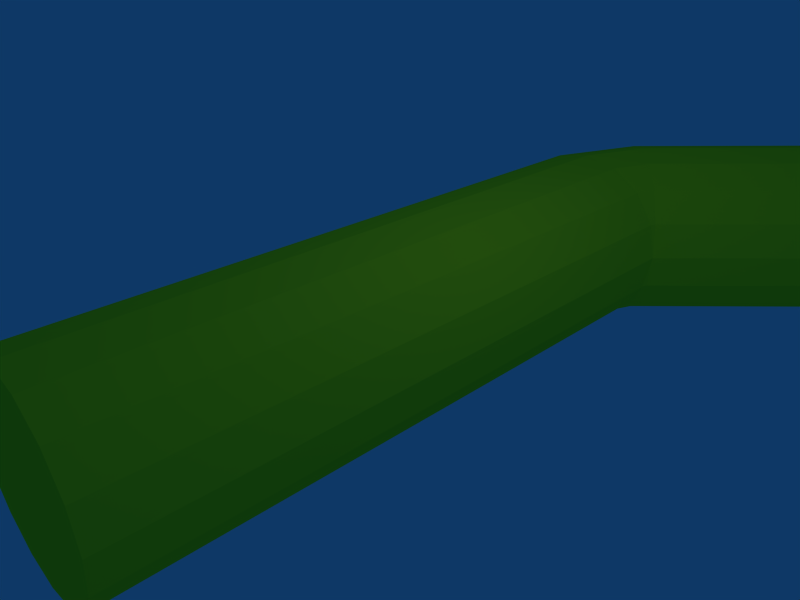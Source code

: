 # Source: pipe_1meter_ecke45.blend  (saved by Blender 2.49.2; exported with 4.5.12 LTS)
import bpy
from mathutils import Matrix  # noqa: F401  (used for matrix-valued properties, if any)

bpy.ops.wm.read_factory_settings(use_empty=True)
scene = bpy.context.scene
scene.name = 'Scene'

# ---- collections
col_collection_1 = bpy.data.collections.new('Collection 1'); scene.collection.children.link(col_collection_1)

# ---- materials (node trees are filled in below, after node groups)
mat_material_001 = bpy.data.materials.new('Material.001')
mat_material_001.alpha_threshold = 0.0
mat_material_001.diffuse_color = (1.0, 1.0, 0.1098, 1.0)
mat_material_001.roughness = 0.5
mat_material_001.line_color = (0.0, 0.0, 0.0, 1.0)

# ---- material node trees

# ---- world
world_world = bpy.data.worlds.new('World'); scene.world = world_world
world_world.color = (0.05656, 0.2208, 0.4)
world_world.use_sun_shadow = False
world_world.sun_shadow_jitter_overblur = 0.0
world_world.cycles.sampling_method = 'MANUAL'
world_world.cycles.sample_map_resolution = 256

# ---- cameras
cam_camera = bpy.data.cameras.new('Camera')
cam_camera.passepartout_alpha = 0.2
cam_camera.clip_end = 100.0
cam_camera.lens = 35.0
cam_camera.ortho_scale = 7.314
cam_camera.show_passepartout = False
cam_camera.show_safe_areas = True
cam_camera.dof.focus_distance = 0.0
cam_camera.dof.aperture_fstop = 128.0

# ---- lights
light_spot = bpy.data.lights.new('Spot', 'POINT')
light_spot.transmission_factor = 0.0
light_spot.cutoff_distance = 30.0
light_spot.energy = 100.0
light_spot.shadow_buffer_clip_start = 1.001
light_spot.shadow_soft_size = 1.0
light_spot.shadow_maximum_resolution = 0.006
light_spot.use_absolute_resolution = True
light_spot.cycles.use_multiple_importance_sampling = False

# ---- meshes
me_cylinder_002 = bpy.data.meshes.new('Cylinder.002')
me_cylinder_002.from_pydata([(1.061, 1.061, -5.0), (1.386, 0.574, -5.0), (1.5, -6.557e-08, -5.0), (1.386, -0.574, -5.0), (1.061, -1.061, -5.0), (0.574, -1.386, -5.0), (2.265e-07, -1.5, -5.0), (-0.574, -1.386, -5.0), (-1.061, -1.061, -5.0), (-1.386, -0.574, -5.0), (-1.5, 1.789e-08, -5.0), (-1.386, 0.574, -5.0), (-1.061, 1.061, -5.0), (-0.574, 1.386, -5.0), (9.775e-07, 1.5, -5.0), (0.574, 1.386, -5.0), (1.061, 1.061, 5.0), (1.386, 0.574, 5.0), (1.5, -1.937e-06, 5.0), (1.386, -0.574, 5.0), (1.061, -1.061, 5.0), (0.574, -1.386, 5.0), (-2.897e-06, -1.5, 5.0), (-0.574, -1.386, 5.0), (-1.061, -1.061, 5.0), (-1.386, -0.574, 5.0), (-1.5, 3.856e-06, 5.0), (-1.386, 0.574, 5.0), (-1.061, 1.061, 5.0), (-0.574, 1.386, 5.0), (4.816e-06, 1.5, 5.0), (0.574, 1.386, 5.0), (0.0, 0.0, 5.0), (1.189, 1.061, -5.311), (0.8452, 1.386, -5.655), (0.4393, 1.5, -6.061), (0.03344, 1.386, -6.467), (-0.3107, 1.061, -6.811), (-0.5406, 0.574, -7.041), (-0.6213, -7.484e-08, -7.121), (-0.5406, -0.574, -7.041), (-0.3107, -1.061, -6.811), (0.03344, -1.386, -6.467), (0.4393, -1.5, -6.061), (0.8452, -1.386, -5.655), (1.189, -1.061, -5.311), (1.419, -0.574, -5.081), (1.419, 0.574, -5.081), (8.26, 1.061, -12.38), (8.49, 0.574, -12.15), (8.571, 1.406e-07, -12.07), (8.49, -0.574, -12.15), (8.26, -1.061, -12.38), (7.916, -1.386, -12.73), (7.51, -1.5, -13.13), (7.105, -1.386, -13.54), (6.76, -1.061, -13.88), (6.53, -0.574, -14.11), (6.45, 1.313e-07, -14.19), (6.53, 0.574, -14.11), (6.76, 1.061, -13.88), (7.105, 1.386, -13.54), (7.51, 1.5, -13.13), (7.916, 1.386, -12.73), (7.51, 1.598e-07, -13.13)], [], [(32, 17, 16), (32, 18, 17), (32, 19, 18), (32, 20, 19), (32, 21, 20), (32, 22, 21), (32, 23, 22), (32, 24, 23), (32, 25, 24), (32, 26, 25), (32, 27, 26), (32, 28, 27), (32, 29, 28), (32, 30, 29), (32, 31, 30), (32, 16, 31), (0, 16, 17, 1), (1, 17, 18, 2), (2, 18, 19, 3), (3, 19, 20, 4), (4, 20, 21, 5), (5, 21, 22, 6), (6, 22, 23, 7), (7, 23, 24, 8), (8, 24, 25, 9), (9, 25, 26, 10), (10, 26, 27, 11), (11, 27, 28, 12), (12, 28, 29, 13), (13, 29, 30, 14), (14, 30, 31, 15), (16, 0, 15, 31), (15, 0, 33, 34), (14, 15, 34, 35), (13, 14, 35, 36), (12, 13, 36, 37), (11, 12, 37, 38), (10, 11, 38, 39), (9, 10, 39, 40), (8, 9, 40, 41), (7, 8, 41, 42), (6, 7, 42, 43), (5, 6, 43, 44), (4, 5, 44, 45), (3, 4, 45, 46), (2, 3, 46), (1, 2, 47), (0, 1, 47, 33), (33, 47, 49, 48), (47, 2, 50, 49), (2, 46, 51, 50), (46, 45, 52, 51), (45, 44, 53, 52), (44, 43, 54, 53), (43, 42, 55, 54), (42, 41, 56, 55), (41, 40, 57, 56), (40, 39, 58, 57), (39, 38, 59, 58), (38, 37, 60, 59), (37, 36, 61, 60), (36, 35, 62, 61), (35, 34, 63, 62), (34, 33, 48, 63), (64, 48, 49), (64, 49, 50), (64, 50, 51), (64, 51, 52), (64, 52, 53), (64, 53, 54), (64, 54, 55), (64, 55, 56), (64, 56, 57), (64, 57, 58), (64, 58, 59), (64, 59, 60), (64, 60, 61), (64, 61, 62), (64, 62, 63), (63, 48, 64)])
me_cylinder_002.materials.append(mat_material_001)
me_cylinder_002.use_remesh_preserve_volume = False
me_cylinder_002.use_remesh_preserve_attributes = False
me_cylinder_002.use_mirror_vertex_groups = False
me_cylinder_002.update()

# ---- objects
ob_cylinder = bpy.data.objects.new('Cylinder', me_cylinder_002)
ob_lamp = bpy.data.objects.new('Lamp', light_spot)
ob_camera = bpy.data.objects.new('Camera', cam_camera)

# ---- transforms, parenting, visibility, modifiers, constraints
ob_cylinder.location = (0.0, 0.0, 0.0)
ob_cylinder.rotation_euler = (1.571, 0.0, 0.0)
ob_cylinder.lock_rotations_4d = False
ob_cylinder.empty_display_type = 'ARROWS'
ob_cylinder.lineart.crease_threshold = 0.0
ob_lamp.location = (4.076, 1.005, 5.904)
ob_lamp.rotation_euler = (0.6503, 0.05522, 1.866)
ob_lamp.lock_rotations_4d = False
ob_lamp.empty_display_type = 'ARROWS'
ob_lamp.color = (0.0, 0.0, 0.0, 0.0)
ob_lamp.lineart.crease_threshold = 0.0
ob_camera.location = (7.481, -6.508, 5.344)
ob_camera.rotation_euler = (1.109, 0.01082, 0.8149)
ob_camera.lock_rotations_4d = False
ob_camera.empty_display_type = 'ARROWS'
ob_camera.color = (0.0, 0.0, 0.0, 0.0)
ob_camera.display_type = 'WIRE'
ob_camera.lineart.crease_threshold = 0.0

# ---- collection membership
col_collection_1.objects.link(ob_cylinder)
col_collection_1.objects.link(ob_lamp)
col_collection_1.objects.link(ob_camera)

# ---- scene / render settings (as saved in the file)
scene.camera = ob_camera
scene.frame_start = 1; scene.frame_end = 250; scene.frame_set(1)
scene.render.engine = 'BLENDER_EEVEE_NEXT'
scene.render.image_settings.file_format = 'JPEG'
scene.render.image_settings.color_mode = 'RGB'
scene.render.image_settings.compression = 90
scene.render.resolution_x = 800
scene.render.resolution_y = 600
scene.render.pixel_aspect_x = 100.0
scene.render.pixel_aspect_y = 100.0
scene.render.fps = 25
scene.render.dither_intensity = 0.0
scene.render.use_compositing = False
scene.render.use_sequencer = False
scene.render.bake_margin = 2
scene.render.bake_bias = 0.0
scene.render.use_stamp_time = False
scene.render.use_stamp_date = False
scene.render.use_stamp_frame = False
scene.render.use_stamp_camera = False
scene.render.use_stamp_scene = False
scene.render.use_stamp_filename = False
scene.render.use_stamp_render_time = False
scene.render.stamp_font_size = 0
scene.cycles.use_denoising = False
scene.cycles.samples = 10
scene.cycles.sampling_pattern = 'TABULATED_SOBOL'
scene.cycles.light_sampling_threshold = 0.0
scene.cycles.use_adaptive_sampling = False
scene.cycles.use_light_tree = False
scene.cycles.blur_glossy = 0.0
scene.cycles.volume_bounces = 1
scene.cycles.pixel_filter_type = 'GAUSSIAN'
scene.cycles.sample_clamp_indirect = 0.0
scene.view_settings.view_transform = 'Raw'
bpy.context.view_layer.update()
